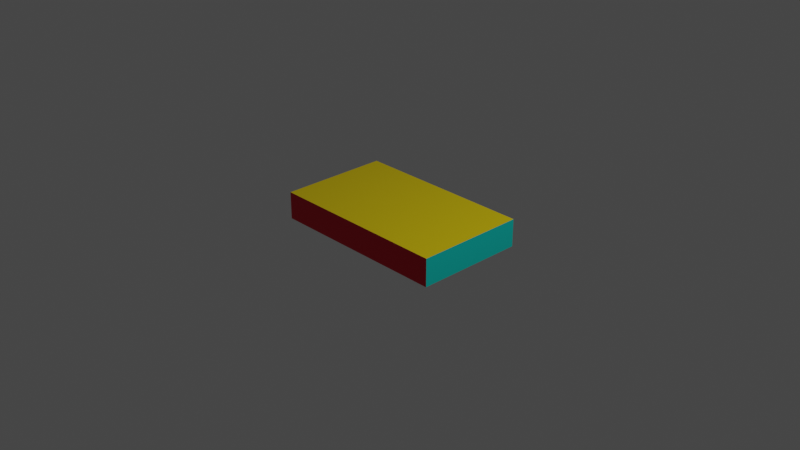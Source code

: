 # Source: cube.blend  (saved by Blender 2.93.21; exported with 4.5.12 LTS)
import bpy
from mathutils import Matrix  # noqa: F401  (used for matrix-valued properties, if any)

bpy.ops.wm.read_factory_settings(use_empty=True)
scene = bpy.context.scene
scene.name = 'Scene'

# ---- collections
col_collection = bpy.data.collections.new('Collection'); scene.collection.children.link(col_collection)

# ---- materials (node trees are filled in below, after node groups)
mat_red = bpy.data.materials.new('red')
mat_red.use_transparent_shadow = False
mat_red.preview_render_type = 'FLAT'
mat_yellow = bpy.data.materials.new('yellow')
mat_yellow.use_transparent_shadow = False
mat_yellow.preview_render_type = 'FLAT'
mat_green = bpy.data.materials.new('green')
mat_green.use_transparent_shadow = False
mat_green.preview_render_type = 'FLAT'
mat_cyan = bpy.data.materials.new('cyan')
mat_cyan.use_transparent_shadow = False
mat_cyan.preview_render_type = 'FLAT'
mat_vlue = bpy.data.materials.new('vlue')
mat_vlue.use_transparent_shadow = False
mat_vlue.preview_render_type = 'FLAT'
mat_purple = bpy.data.materials.new('purple')
mat_purple.use_transparent_shadow = False
mat_purple.preview_render_type = 'FLAT'

# ---- material node trees
mat_red.use_nodes = True; mat_red.node_tree.nodes.clear()
_N = mat_red.node_tree.nodes; _L = mat_red.node_tree.links
n0 = _N.new('ShaderNodeBsdfPrincipled'); n0.name = 'Principled BSDF'; n0.location = (10, 300)
n0.distribution = 'GGX'
n0.subsurface_method = 'BURLEY'
n0.inputs[0].default_value = (0.8, 0.0, 0.02335, 1.0)
n0.inputs[1].default_value = 0.4779
n0.inputs[2].default_value = 0.6691
n0.inputs[3].default_value = 1.45
n0.inputs[14].default_value = (0.9509, 0.7543, 0.7601, 1.0)
n0.inputs[19].default_value = 0.08824
n0.inputs[24].default_value = 0.08824
n0.inputs[27].default_value = (0.0, 0.0, 0.0, 1.0)
n1 = _N.new('ShaderNodeOutputMaterial'); n1.name = 'Material Output'; n1.location = (300, 300)
_L.new(n0.outputs[0], n1.inputs[0])
n1.is_active_output = True
mat_yellow.use_nodes = True; mat_yellow.node_tree.nodes.clear()
_N = mat_yellow.node_tree.nodes; _L = mat_yellow.node_tree.links
n0 = _N.new('ShaderNodeBsdfPrincipled'); n0.name = 'Principled BSDF'; n0.location = (10, 300)
n0.distribution = 'GGX'
n0.subsurface_method = 'BURLEY'
n0.inputs[0].default_value = (0.9035, 0.6819, 0.0, 1.0)
n0.inputs[1].default_value = 0.4853
n0.inputs[3].default_value = 1.45
n0.inputs[27].default_value = (0.0, 0.0, 0.0, 1.0)
n0.inputs[28].default_value = 1.0
n1 = _N.new('ShaderNodeOutputMaterial'); n1.name = 'Material Output'; n1.location = (300, 300)
_L.new(n0.outputs[0], n1.inputs[0])
n1.is_active_output = True
mat_green.use_nodes = True; mat_green.node_tree.nodes.clear()
_N = mat_green.node_tree.nodes; _L = mat_green.node_tree.links
n0 = _N.new('ShaderNodeBsdfPrincipled'); n0.name = 'Principled BSDF'; n0.location = (10, 300)
n0.distribution = 'GGX'
n0.subsurface_method = 'BURLEY'
n0.inputs[0].default_value = (0.01851, 0.8, 0.001717, 1.0)
n0.inputs[1].default_value = 0.4926
n0.inputs[3].default_value = 1.45
n0.inputs[27].default_value = (0.0, 0.0, 0.0, 1.0)
n0.inputs[28].default_value = 1.0
n1 = _N.new('ShaderNodeOutputMaterial'); n1.name = 'Material Output'; n1.location = (300, 300)
_L.new(n0.outputs[0], n1.inputs[0])
n1.is_active_output = True
mat_cyan.use_nodes = True; mat_cyan.node_tree.nodes.clear()
_N = mat_cyan.node_tree.nodes; _L = mat_cyan.node_tree.links
n0 = _N.new('ShaderNodeBsdfPrincipled'); n0.name = 'Principled BSDF'; n0.location = (10, 300)
n0.distribution = 'GGX'
n0.subsurface_method = 'BURLEY'
n0.inputs[0].default_value = (0.004799, 0.8, 0.7108, 1.0)
n0.inputs[1].default_value = 0.5074
n0.inputs[3].default_value = 1.45
n0.inputs[27].default_value = (0.0, 0.0, 0.0, 1.0)
n0.inputs[28].default_value = 1.0
n1 = _N.new('ShaderNodeOutputMaterial'); n1.name = 'Material Output'; n1.location = (300, 300)
_L.new(n0.outputs[0], n1.inputs[0])
n1.is_active_output = True
mat_vlue.use_nodes = True; mat_vlue.node_tree.nodes.clear()
_N = mat_vlue.node_tree.nodes; _L = mat_vlue.node_tree.links
n0 = _N.new('ShaderNodeBsdfPrincipled'); n0.name = 'Principled BSDF'; n0.location = (10, 300)
n0.distribution = 'GGX'
n0.subsurface_method = 'BURLEY'
n0.inputs[0].default_value = (0.0, 0.008794, 0.8, 1.0)
n0.inputs[1].default_value = 0.4632
n0.inputs[3].default_value = 1.45
n0.inputs[27].default_value = (0.0, 0.0, 0.0, 1.0)
n0.inputs[28].default_value = 1.0
n1 = _N.new('ShaderNodeOutputMaterial'); n1.name = 'Material Output'; n1.location = (300, 300)
_L.new(n0.outputs[0], n1.inputs[0])
n1.is_active_output = True
mat_purple.use_nodes = True; mat_purple.node_tree.nodes.clear()
_N = mat_purple.node_tree.nodes; _L = mat_purple.node_tree.links
n0 = _N.new('ShaderNodeBsdfPrincipled'); n0.name = 'Principled BSDF'; n0.location = (10, 300)
n0.distribution = 'GGX'
n0.subsurface_method = 'BURLEY'
n0.inputs[0].default_value = (0.8, 0.0, 0.5971, 1.0)
n0.inputs[1].default_value = 0.5
n0.inputs[3].default_value = 1.45
n0.inputs[27].default_value = (0.0, 0.0, 0.0, 1.0)
n0.inputs[28].default_value = 1.0
n1 = _N.new('ShaderNodeOutputMaterial'); n1.name = 'Material Output'; n1.location = (300, 300)
_L.new(n0.outputs[0], n1.inputs[0])
n1.is_active_output = True

# ---- world
world_world = bpy.data.worlds.new('World'); scene.world = world_world
world_world.use_nodes = True; world_world.node_tree.nodes.clear()
_N = world_world.node_tree.nodes; _L = world_world.node_tree.links
n0 = _N.new('ShaderNodeOutputWorld'); n0.name = 'World Output'; n0.location = (300, 300)
n1 = _N.new('ShaderNodeBackground'); n1.name = 'Background'; n1.location = (10, 300)
n1.inputs[0].default_value = (0.05088, 0.05088, 0.05088, 1.0)
_L.new(n1.outputs[0], n0.inputs[0])
n0.is_active_output = True
world_world.color = (0.05088, 0.05088, 0.05088)
world_world.use_sun_shadow = False
world_world.sun_shadow_jitter_overblur = 0.0

# ---- cameras
cam_camera = bpy.data.cameras.new('Camera')
cam_camera.clip_end = 100.0
cam_camera.ortho_scale = 7.314

# ---- lights
light_light = bpy.data.lights.new('Light', 'POINT')
light_light.transmission_factor = 0.0
light_light.energy = 1000.0
light_light.shadow_soft_size = 0.1
light_light.shadow_maximum_resolution = 0.006
light_light.use_absolute_resolution = True

# ---- meshes
me_cube_001 = bpy.data.meshes.new('Cube.001')
me_cube_001.from_pydata([(-1.0, -1.0, -1.0), (-1.0, -1.0, 1.0), (-1.0, 1.0, -1.0), (-1.0, 1.0, 1.0), (1.0, -1.0, -1.0), (1.0, -1.0, 1.0), (1.0, 1.0, -1.0), (1.0, 1.0, 1.0)], [], [(0, 1, 3, 2), (2, 3, 7, 6), (6, 7, 5, 4), (4, 5, 1, 0), (2, 6, 4, 0), (7, 3, 1, 5)])
me_cube_001.polygons.foreach_set('material_index', [3, 0, 3, 0, 1, 1])
_uv = me_cube_001.uv_layers.new(name='UVMap')
_uv.uv.foreach_set('vector', [0.375, 0.0, 0.625, 0.0, 0.625, 0.25, 0.375, 0.25, 0.375, 0.25, 0.625, 0.25, 0.625, 0.5, 0.375, 0.5, 0.375, 0.5, 0.625, 0.5, 0.625, 0.75, 0.375, 0.75, 0.375, 0.75, 0.625, 0.75, 0.625, 1.0, 0.375, 1.0, 0.125, 0.5, 0.375, 0.5, 0.375, 0.75, 0.125, 0.75, 0.625, 0.5, 0.875, 0.5, 0.875, 0.75, 0.625, 0.75])
me_cube_001.materials.append(mat_red)
me_cube_001.materials.append(mat_yellow)
me_cube_001.materials.append(mat_green)
me_cube_001.materials.append(mat_cyan)
me_cube_001.materials.append(mat_vlue)
me_cube_001.materials.append(mat_purple)
me_cube_001.use_remesh_fix_poles = True
me_cube_001.use_remesh_preserve_attributes = False
me_cube_001.update()

# ---- objects
ob_light = bpy.data.objects.new('Light', light_light)
ob_camera = bpy.data.objects.new('Camera', cam_camera)
ob_cube = bpy.data.objects.new('Cube', me_cube_001)

# ---- transforms, parenting, visibility, modifiers, constraints
ob_light.location = (4.076, 1.005, 5.904)
ob_light.rotation_euler = (0.6503, 0.05522, 1.866)
ob_light.lock_rotations_4d = False
ob_light.empty_display_type = 'ARROWS'
ob_light.color = (0.0, 0.0, 0.0, 0.0)
ob_light.lineart.crease_threshold = 0.0
ob_camera.location = (7.359, -6.926, 4.958)
ob_camera.rotation_euler = (1.109, 0.0, 0.8149)
ob_camera.lock_rotations_4d = False
ob_camera.empty_display_type = 'ARROWS'
ob_camera.color = (0.0, 0.0, 0.0, 0.0)
ob_camera.display_type = 'WIRE'
ob_camera.lineart.crease_threshold = 0.0
ob_cube.location = (0.0, 0.0, 0.0)
ob_cube.scale = (1.0, 0.6, 0.15)

# ---- collection membership
col_collection.objects.link(ob_light)
col_collection.objects.link(ob_camera)
col_collection.objects.link(ob_cube)

# ---- scene / render settings (as saved in the file)
scene.camera = ob_camera
scene.frame_start = 1; scene.frame_end = 250; scene.frame_set(1)
scene.render.engine = 'BLENDER_EEVEE_NEXT'
scene.cycles.use_denoising = False
scene.cycles.samples = 128
scene.cycles.sampling_pattern = 'TABULATED_SOBOL'
scene.cycles.use_adaptive_sampling = False
scene.cycles.use_light_tree = False
scene.view_settings.view_transform = 'Filmic'
bpy.context.view_layer.update()
